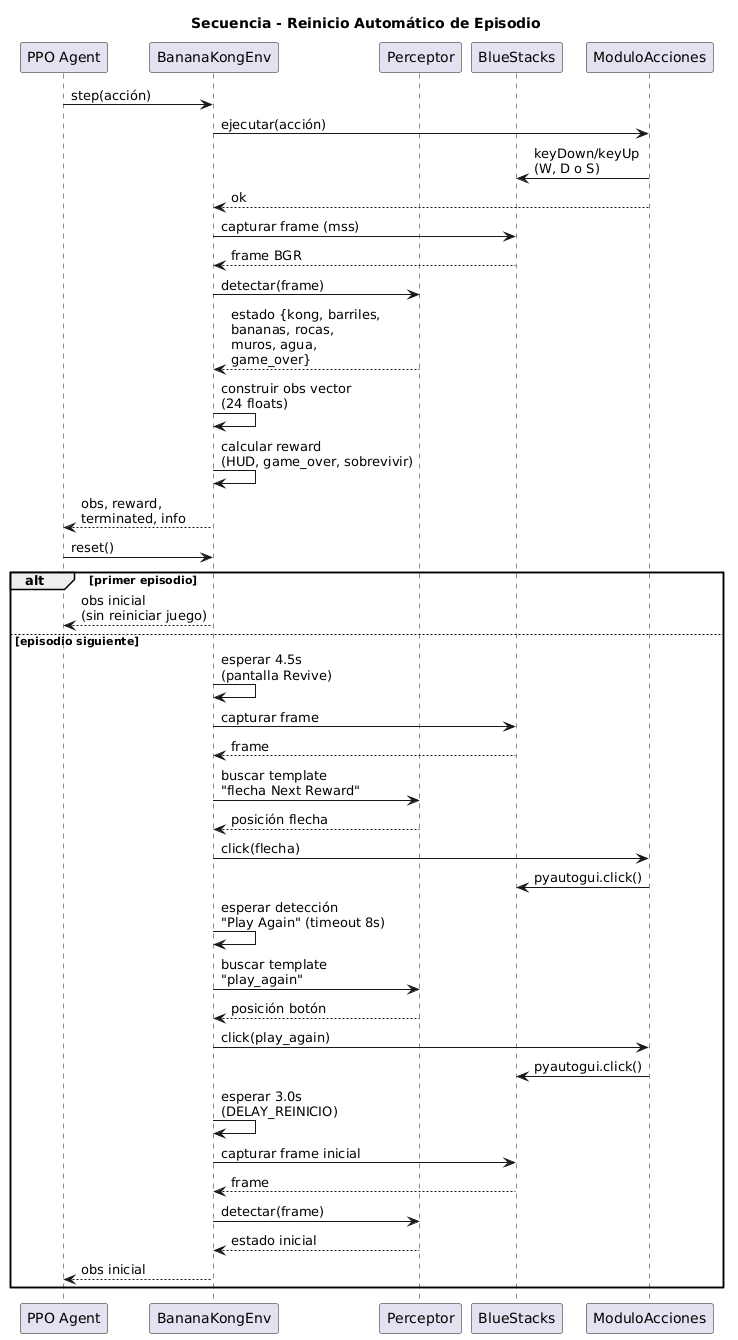

The diagram above was rendered by PlantUML. Its source (embedded in the PNG):
@startuml
' ============================================================
' DIAGRAMA 3A: SECUENCIA - CICLO DE UN STEP
' ============================================================


title Secuencia - Ciclo de un Step de Entrenamiento

participant "PPO Agent" as ppo
participant "BananaKongEnv" as env
participant "Perceptor" as perceptor
participant "BlueStacks" as bs
participant "ModuloAcciones" as acciones

ppo -> env : step(acción)
env -> acciones : ejecutar(acción)
acciones -> bs : keyDown/keyUp\n(W, D o S)
acciones --> env : ok

env -> bs : capturar frame (mss)
bs --> env : frame BGR

env -> perceptor : detectar(frame)
perceptor --> env : estado {kong, barriles,\nbananas, rocas,\nmuros, agua,\ngame_over}

env -> env : construir obs vector\n(24 floats)
env -> env : calcular reward\n(HUD, game_over, sobrevivir)

env --> ppo : obs, reward,\nterminated, info




' ============================================================
' DIAGRAMA 3B: SECUENCIA - REINICIO DE EPISODIO
' ============================================================


title Secuencia - Reinicio Automático de Episodio

participant "PPO Agent" as ppo
participant "BananaKongEnv" as env
participant "Perceptor" as perceptor
participant "BlueStacks" as bs
participant "ModuloAcciones" as acciones

ppo -> env : reset()

alt primer episodio
    env --> ppo : obs inicial\n(sin reiniciar juego)
else episodio siguiente
    env -> env : esperar 4.5s\n(pantalla Revive)

    env -> bs : capturar frame
    bs --> env : frame

    env -> perceptor : buscar template\n"flecha Next Reward"
    perceptor --> env : posición flecha

    env -> acciones : click(flecha)
    acciones -> bs : pyautogui.click()

    env -> env : esperar detección\n"Play Again" (timeout 8s)

    env -> perceptor : buscar template\n"play_again"
    perceptor --> env : posición botón

    env -> acciones : click(play_again)
    acciones -> bs : pyautogui.click()

    env -> env : esperar 3.0s\n(DELAY_REINICIO)

    env -> bs : capturar frame inicial
    bs --> env : frame

    env -> perceptor : detectar(frame)
    perceptor --> env : estado inicial

    env --> ppo : obs inicial
end
@enduml